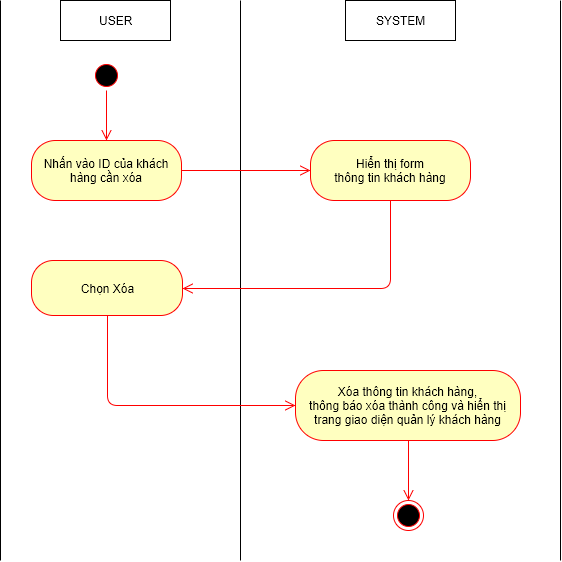

The diagram above was exported from draw.io. Its source (the exported page's mxGraphModel, read from the mxfile embedded in the PNG):
<mxGraphModel dx="872" dy="520" grid="1" gridSize="10" guides="1" tooltips="1" connect="1" arrows="1" fold="1" page="1" pageScale="1" pageWidth="826" pageHeight="1169" background="#ffffff" math="0" shadow="0">
  <root>
    <mxCell id="0" />
    <mxCell id="1" parent="0" />
    <mxCell id="509f2e2d5f3fb2f4-6" value="USER" style="html=1;" parent="1" vertex="1">
      <mxGeometry x="100" y="40" width="110" height="40" as="geometry" />
    </mxCell>
    <mxCell id="509f2e2d5f3fb2f4-8" value="SYSTEM" style="html=1;" parent="1" vertex="1">
      <mxGeometry x="385" y="40" width="110" height="40" as="geometry" />
    </mxCell>
    <mxCell id="509f2e2d5f3fb2f4-12" value="" style="endArrow=none;html=1;" parent="1" edge="1">
      <mxGeometry relative="1" as="geometry">
        <mxPoint x="280" y="600" as="sourcePoint" />
        <mxPoint x="280" y="40" as="targetPoint" />
      </mxGeometry>
    </mxCell>
    <mxCell id="509f2e2d5f3fb2f4-18" value="" style="ellipse;html=1;shape=startState;fillColor=#000000;strokeColor=#ff0000;" parent="1" vertex="1">
      <mxGeometry x="131" y="100" width="30" height="30" as="geometry" />
    </mxCell>
    <mxCell id="509f2e2d5f3fb2f4-20" value="Nhấn vào ID của khách hàng cần xóa" style="rounded=1;whiteSpace=wrap;html=1;arcSize=40;fillColor=#ffffc0;strokeColor=#ff0000;" parent="1" vertex="1">
      <mxGeometry x="71" y="180" width="150" height="60" as="geometry" />
    </mxCell>
    <mxCell id="509f2e2d5f3fb2f4-29" value="" style="html=1;align=left;verticalAlign=top;endArrow=open;endSize=8;strokeColor=#ff0000;entryX=0;entryY=0.5;exitX=1;exitY=0.5;" parent="1" source="509f2e2d5f3fb2f4-20" target="509f2e2d5f3fb2f4-35" edge="1">
      <mxGeometry x="154" y="338" as="geometry">
        <mxPoint x="340" y="423" as="targetPoint" />
        <mxPoint x="154" y="370" as="sourcePoint" />
        <mxPoint as="offset" />
      </mxGeometry>
    </mxCell>
    <mxCell id="509f2e2d5f3fb2f4-35" value="Hiển thị form&lt;div&gt;thông tin khách hàng&lt;/div&gt;" style="rounded=1;whiteSpace=wrap;html=1;arcSize=40;fillColor=#ffffc0;strokeColor=#ff0000;" parent="1" vertex="1">
      <mxGeometry x="350" y="180" width="160" height="60" as="geometry" />
    </mxCell>
    <mxCell id="509f2e2d5f3fb2f4-41" value="" style="endArrow=none;html=1;" parent="1" edge="1">
      <mxGeometry x="40" y="40" as="geometry">
        <mxPoint x="40" y="600" as="sourcePoint" />
        <mxPoint x="40" y="40" as="targetPoint" />
      </mxGeometry>
    </mxCell>
    <mxCell id="1f18c2f25de16f76-16" value="" style="html=1;align=left;verticalAlign=top;endArrow=open;endSize=8;strokeColor=#ff0000;exitX=0.5;exitY=1;edgeStyle=orthogonalEdgeStyle;entryX=1;entryY=0.5;" parent="1" source="509f2e2d5f3fb2f4-35" target="1f18c2f25de16f76-40" edge="1">
      <mxGeometry x="523" y="333" as="geometry">
        <mxPoint x="230" y="295" as="targetPoint" />
        <mxPoint x="380" y="270" as="sourcePoint" />
        <mxPoint as="offset" />
        <Array as="points">
          <mxPoint x="430" y="328" />
        </Array>
      </mxGeometry>
    </mxCell>
    <mxCell id="1f18c2f25de16f76-17" value="" style="html=1;align=left;verticalAlign=top;endArrow=open;endSize=8;strokeColor=#ff0000;entryX=0.5;entryY=0;exitX=0.5;exitY=1;" parent="1" source="509f2e2d5f3fb2f4-18" target="509f2e2d5f3fb2f4-20" edge="1">
      <mxGeometry x="164" y="348" as="geometry">
        <mxPoint x="330" y="333" as="targetPoint" />
        <mxPoint x="225" y="333" as="sourcePoint" />
        <mxPoint as="offset" />
      </mxGeometry>
    </mxCell>
    <mxCell id="1f18c2f25de16f76-22" value="" style="endArrow=none;html=1;" parent="1" edge="1">
      <mxGeometry x="600" y="40" as="geometry">
        <mxPoint x="600" y="600" as="sourcePoint" />
        <mxPoint x="600" y="40" as="targetPoint" />
      </mxGeometry>
    </mxCell>
    <mxCell id="1f18c2f25de16f76-40" value="Chọn Xóa" style="rounded=1;whiteSpace=wrap;html=1;arcSize=40;fillColor=#ffffc0;strokeColor=#ff0000;" parent="1" vertex="1">
      <mxGeometry x="71" y="300" width="151" height="55" as="geometry" />
    </mxCell>
    <mxCell id="1f18c2f25de16f76-48" value="Xóa thông tin khách hàng,&lt;div&gt;thông báo xóa thành công&amp;nbsp;&lt;span&gt;và h&lt;/span&gt;&lt;span&gt;iển thị trang giao diện quản lý khách hàng&lt;/span&gt;&lt;/div&gt;" style="rounded=1;whiteSpace=wrap;html=1;arcSize=40;fillColor=#ffffc0;strokeColor=#ff0000;" parent="1" vertex="1">
      <mxGeometry x="335" y="410" width="225" height="70" as="geometry" />
    </mxCell>
    <mxCell id="15" value="" style="html=1;align=left;verticalAlign=top;endArrow=open;endSize=8;strokeColor=#ff0000;edgeStyle=orthogonalEdgeStyle;entryX=0;entryY=0.5;exitX=0.5;exitY=1;" parent="1" source="1f18c2f25de16f76-40" target="1f18c2f25de16f76-48" edge="1">
      <mxGeometry x="536" y="828" as="geometry">
        <mxPoint x="319" y="865" as="targetPoint" />
        <mxPoint x="110" y="800" as="sourcePoint" />
        <mxPoint as="offset" />
        <Array as="points">
          <mxPoint x="147" y="445" />
        </Array>
      </mxGeometry>
    </mxCell>
    <mxCell id="16" value="" style="html=1;align=left;verticalAlign=top;endArrow=open;endSize=8;strokeColor=#ff0000;exitX=0.5;exitY=1;entryX=0.5;entryY=0;" parent="1" source="1f18c2f25de16f76-48" target="17" edge="1">
      <mxGeometry x="-1" y="205" as="geometry">
        <mxPoint x="440" y="820" as="targetPoint" />
        <mxPoint x="400" y="890" as="sourcePoint" />
        <mxPoint x="20" y="13" as="offset" />
        <Array as="points" />
      </mxGeometry>
    </mxCell>
    <mxCell id="17" value="" style="ellipse;html=1;shape=endState;fillColor=#000000;strokeColor=#ff0000;" parent="1" vertex="1">
      <mxGeometry x="433" y="540" width="30" height="30" as="geometry" />
    </mxCell>
  </root>
</mxGraphModel>